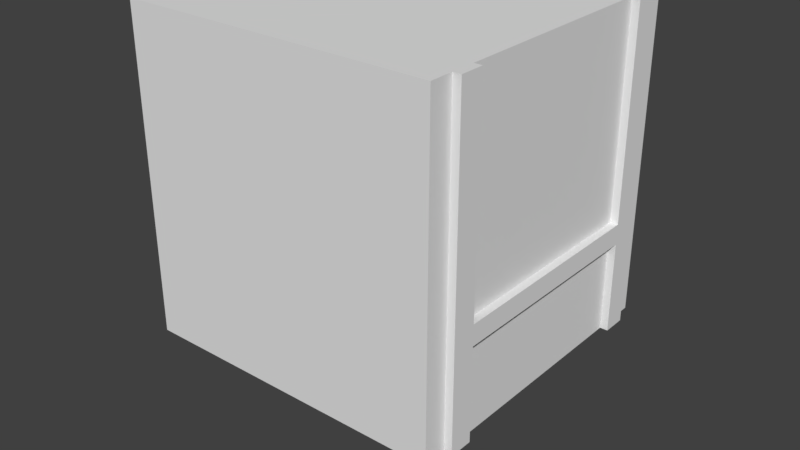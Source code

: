 # Source: L_EGG_3.blend  (saved by Blender 2.78.0; exported with 4.5.12 LTS)
import bpy
from mathutils import Matrix  # noqa: F401  (used for matrix-valued properties, if any)

bpy.ops.wm.read_factory_settings(use_empty=True)
scene = bpy.context.scene
scene.name = 'Scene'

# ---- collections
col_collection_1 = bpy.data.collections.new('Collection 1'); scene.collection.children.link(col_collection_1)
col_collection_2 = bpy.data.collections.new('Collection 2'); scene.collection.children.link(col_collection_2)
col_collection_2.hide_render = True
col_collection_2.hide_viewport = True

# ---- materials (node trees are filled in below, after node groups)
mat_material = bpy.data.materials.new('Material')
mat_material.alpha_threshold = 0.0
mat_material.use_transparent_shadow = False
mat_material.roughness = 0.5
mat_material.line_color = (0.0, 0.0, 0.0, 1.0)

# ---- material node trees

# ---- world
world_world = bpy.data.worlds.new('World'); scene.world = world_world
world_world.color = (0.05088, 0.05088, 0.05088)
world_world.use_sun_shadow = False
world_world.sun_shadow_jitter_overblur = 0.0
world_world.cycles.sampling_method = 'MANUAL'

# ---- meshes
me_cube = bpy.data.meshes.new('Cube')
me_cube.from_pydata([(1.0, -0.8492, 2.045), (1.0, -0.6966, 2.045), (1.0, 0.6966, 2.045), (1.0, 0.8492, 2.045), (1.0, 1.0, 2.045), (1.0, -1.0, 2.045), (-1.0, -1.0, 2.045), (-1.0, 1.0, 2.045), (1.0, 1.0, 0.0), (1.0, -1.0, 0.0), (-1.0, -1.0, 0.0), (-1.0, 1.0, 0.0), (-1.0, -0.8492, 2.045), (-1.0, -0.6966, 2.045), (-1.0, 0.6966, 2.045), (-1.0, 0.8492, 2.045), (-1.0, -0.8492, 0.0), (-1.0, -0.6966, 0.0), (-1.0, 0.6966, 0.0), (-1.0, 0.8492, 0.0), (1.0, 0.8492, 0.0), (1.0, 0.6966, 0.0), (1.0, -0.6966, 0.0), (1.0, -0.8492, 0.0), (1.05, 0.6966, 2.045), (1.05, 0.8492, 2.045), (1.05, 0.8492, 0.0), (1.05, 0.6966, 0.0), (1.05, -0.8492, 2.045), (1.05, -0.6966, 2.045), (1.05, -0.6966, 0.0), (1.05, -0.8492, 0.0), (-1.05, 0.6966, 2.045), (-1.05, 0.8492, 2.045), (-1.05, 0.6966, -2.186e-09), (-1.05, 0.8492, -2.186e-09), (-1.05, -0.8492, 2.045), (-1.05, -0.6966, 2.045), (-1.05, -0.8492, 0.0), (-1.05, -0.6966, 0.0), (1.0, 1.0, 0.589), (1.0, 1.0, 0.7182), (1.0, -1.0, 0.589), (1.0, -1.0, 0.7182), (-1.0, -1.0, 0.589), (-1.0, -1.0, 0.7182), (-1.0, 1.0, 0.589), (-1.0, 1.0, 0.7182), (-1.0, -0.8492, 0.7182), (-1.0, -0.8492, 0.589), (-1.0, -0.6966, 0.7182), (-1.0, -0.6966, 0.589), (-1.0, 0.6966, 0.7182), (-1.0, 0.6966, 0.589), (-1.0, 0.8492, 0.7182), (-1.0, 0.8492, 0.589), (1.0, 0.8492, 0.7182), (1.0, 0.8492, 0.589), (1.0, 0.6966, 0.7182), (1.0, 0.6966, 0.589), (1.0, -0.6966, 0.7182), (1.0, -0.6966, 0.589), (1.0, -0.8492, 0.7182), (1.0, -0.8492, 0.589), (1.05, 0.8492, 0.7182), (1.05, 0.8492, 0.589), (1.05, 0.6966, 0.7182), (1.05, 0.6966, 0.589), (1.05, -0.6966, 0.7182), (1.05, -0.6966, 0.589), (1.05, -0.8492, 0.7182), (1.05, -0.8492, 0.589), (-1.05, 0.6966, 0.7182), (-1.05, 0.6966, 0.589), (-1.05, 0.8492, 0.7182), (-1.05, 0.8492, 0.589), (-1.05, -0.8492, 0.7182), (-1.05, -0.8492, 0.589), (-1.05, -0.6966, 0.7182), (-1.05, -0.6966, 0.589), (1.05, 0.6966, 0.7182), (1.05, 0.6966, 0.589), (1.05, -0.6966, 0.7182), (1.05, -0.6966, 0.589)], [], [(18, 21, 22, 17), (0, 12, 6, 5), (62, 0, 5, 43), (43, 5, 6, 45), (54, 15, 7, 47), (19, 20, 21, 18), (40, 8, 11, 46), (16, 23, 9, 10), (11, 8, 20, 19), (17, 22, 23, 16), (45, 6, 12, 48), (17, 16, 38, 39), (50, 13, 14, 52), (55, 19, 35, 75), (41, 4, 3, 56), (59, 21, 27, 67), (58, 2, 1, 60), (63, 23, 31, 71), (4, 7, 15, 3), (3, 15, 14, 2), (2, 14, 13, 1), (1, 13, 12, 0), (64, 25, 24, 66), (3, 2, 24, 25), (21, 20, 26, 27), (56, 3, 25, 64), (68, 29, 28, 70), (1, 0, 28, 29), (23, 22, 30, 31), (60, 1, 29, 68), (72, 32, 33, 74), (14, 15, 33, 32), (19, 18, 34, 35), (52, 14, 32, 72), (76, 36, 37, 78), (48, 12, 36, 76), (51, 17, 39, 79), (12, 13, 37, 36), (13, 50, 78, 37), (50, 51, 79, 78), (16, 49, 77, 38), (49, 48, 76, 77), (38, 77, 79, 39), (77, 76, 78, 79), (18, 53, 73, 34), (53, 52, 72, 73), (34, 73, 75, 35), (73, 72, 74, 75), (22, 61, 69, 30), (61, 60, 68, 69), (30, 69, 71, 31), (69, 68, 70, 71), (20, 57, 65, 26), (57, 56, 64, 65), (26, 65, 67, 27), (65, 64, 66, 67), (0, 62, 70, 28), (62, 63, 71, 70), (21, 59, 61, 22), (61, 59, 81, 83), (2, 58, 66, 24), (58, 59, 67, 66), (8, 40, 57, 20), (40, 41, 56, 57), (15, 54, 74, 33), (54, 55, 75, 74), (17, 51, 53, 18), (51, 50, 52, 53), (10, 44, 49, 16), (44, 45, 48, 49), (4, 41, 47, 7), (41, 40, 46, 47), (19, 55, 46, 11), (55, 54, 47, 46), (9, 42, 44, 10), (42, 43, 45, 44), (23, 63, 42, 9), (63, 62, 43, 42), (81, 80, 82, 83), (60, 61, 83, 82), (59, 58, 80, 81), (58, 60, 82, 80)])
me_cube.materials.append(mat_material)
me_cube.use_remesh_preserve_volume = False
me_cube.use_remesh_preserve_attributes = False
me_cube.use_mirror_vertex_groups = False
me_cube.update()
me_mesh_099 = bpy.data.meshes.new('Mesh.099')
me_mesh_099.from_pydata([(0.3718, -0.07899, -0.4559), (0.3849, -0.07945, 0.6811), (0.4341, -0.07918, 0.4025), (0.3801, -0.07905, -0.4335), (0.4342, -0.07905, 0.6066), (0.3215, -0.004208, -0.6133), (0.3856, -0.00362, -0.4335), (-0.5898, 0.07154, -0.4378), (-0.5898, -0.04965, -0.1538), (-0.5898, -0.07193, -0.1015), (-0.5898, -0.07929, -0.08408), (-0.5898, -0.06051, 0.6468), (-0.5898, -0.07913, 0.6446), (-0.5898, -0.07929, 0.2133), (-0.5898, 0.07154, 0.6616), (-0.6398, -0.07929, -0.06479), (-0.6398, -0.07929, 0.1681), (0.4526, 0.07154, 0.5971), (0.4569, 0.07154, 0.5905), (0.4569, 0.07154, 0.5723), (0.1175, 0.07154, 0.6888), (0.3845, 0.07154, 0.6988), (-0.182, 0.07154, -0.5962), (0.3929, 0.07154, -0.4144), (0.1193, 0.07154, -0.7128), (0.2803, 0.07154, -0.7281), (0.3673, 0.07154, -0.4861), (0.1599, 0.07154, -0.7281), (0.2803, 0.05195, -0.7281), (-0.5898, -0.04965, -0.1538), (-0.5898, 0.07154, -0.4378), (-0.5898, -0.07193, -0.1015), (-0.5898, -0.07929, -0.08408), (-0.5898, -0.07913, 0.6446), (-0.5898, -0.06051, 0.6468), (-0.5898, -0.07929, 0.2133), (-0.5898, 0.07154, 0.6616), (-0.6398, -0.07929, -0.06479), (-0.6398, -0.07929, 0.1681), (0.4569, 0.07154, 0.5723), (0.3929, 0.07154, -0.4144), (0.4569, 0.07154, 0.5905), (0.4526, 0.07154, 0.5971), (0.1175, 0.07154, 0.6888), (0.3845, 0.07154, 0.6988), (0.1193, 0.07154, -0.7128), (-0.182, 0.07154, -0.5962), (0.3673, 0.07154, -0.4861), (0.2803, 0.07154, -0.7281), (0.1599, 0.07154, -0.7281), (0.2803, 0.05195, -0.7281)], [], [(29, 31, 32, 35, 33, 34, 36, 30), (39, 40, 47, 48, 49, 24, 46, 30, 36, 43, 21, 42, 18), (3, 6, 23), (6, 5, 26, 23), (5, 50, 25, 26), (5, 0, 37, 10, 9), (0, 3, 37), (3, 2, 1), (2, 4, 1), (0, 5, 3), (5, 6, 3), (1, 17, 44), (4, 2, 19, 41), (12, 13, 38, 37, 3, 1), (1, 4, 41, 17), (48, 28, 49), (16, 35, 32, 15), (45, 27, 50, 5), (20, 14, 11), (11, 12, 1, 44, 20), (3, 23, 19, 2), (8, 7, 22), (22, 45, 5, 9, 8)])
_k = set([(7, 8), (7, 22), (8, 9), (9, 10), (10, 37), (11, 12), (11, 14), (12, 13), (13, 38), (14, 20), (15, 16), (15, 32), (16, 35), (17, 41), (17, 44), (18, 39), (18, 42), (19, 23), (19, 41), (20, 44), (21, 42), (21, 43), (22, 45), (23, 26), (24, 46), (24, 49), (25, 26), (25, 50), (27, 45), (27, 50), (28, 48), (28, 49), (29, 30), (29, 31), (30, 46), (31, 32), (33, 34), (33, 35), (34, 36), (36, 43), (37, 38), (39, 40), (40, 47), (47, 48)])
me_mesh_099.attributes.new('sharp_edge', 'BOOLEAN', 'EDGE').data.foreach_set('value', [ (min(e.vertices), max(e.vertices)) in _k for e in me_mesh_099.edges])
me_mesh_099.materials.append(mat_material)
me_mesh_099.use_remesh_preserve_volume = False
me_mesh_099.use_remesh_preserve_attributes = False
me_mesh_099.use_mirror_vertex_groups = False
me_mesh_099.update()
me_mesh_098 = bpy.data.meshes.new('Mesh.098')
me_mesh_098.from_pydata([(0.3984, -0.3644, 0.4102), (0.3984, -0.2118, 0.4102), (0.3984, -0.5152, 0.4102), (0.4484, -0.3644, 0.4102), (0.4484, -0.2118, 0.4102), (-0.5874, 0.08762, -0.3123), (-0.6003, -0.0934, -0.2919), (-0.5732, 0.4186, -0.277), (-0.5926, 0.1609, -0.3044), (-0.5683, 0.4836, -0.2009), (-0.6006, 0.04785, -0.2916), (0.3984, -0.5152, -0.2431), (-0.6009, -0.5152, -0.2438), (-0.6003, -0.5152, 0.4102), (0.3984, -0.3644, -0.2603), (0.4484, -0.3644, -0.2603), (0.3984, 0.4835, 0.4102), (-0.4821, 0.4837, 0.4102), (-0.568, 0.4793, 0.4102), (-0.5997, 0.05542, 0.4102), (-0.6002, 0.04807, 0.4102), (0.3984, 0.4781, -0.1723), (0.3984, 0.4841, -0.1033), (0.3984, 0.4841, -0.1652), (0.3984, -0.06746, -0.2941), (0.3984, 0.4156, -0.2437), (0.3984, -0.2118, -0.2777), (0.3984, -0.08411, -0.2922), (0.4484, -0.2118, -0.2777), (-0.6009, -0.5152, -0.2438), (0.3984, -0.5152, -0.2431), (0.3984, -0.3644, -0.2603), (0.4484, -0.3644, -0.2603), (0.3984, 0.4835, 0.4102), (-0.4821, 0.4837, 0.4102), (-0.5997, 0.05542, 0.4102), (-0.568, 0.4793, 0.4102), (-0.6002, 0.04807, 0.4102), (0.3984, 0.4841, -0.1033), (0.3984, 0.4841, -0.1652), (0.3984, 0.4781, -0.1723), (-0.6003, -0.5152, 0.4102), (0.3984, 0.4156, -0.2437), (0.3984, -0.06746, -0.2941), (0.3984, -0.2118, -0.2777), (0.3984, -0.08411, -0.2922), (0.4484, -0.2118, -0.2777)], [], [(8, 35, 36, 7), (0, 31, 32, 3), (6, 5, 43, 27), (9, 36, 17, 38, 39), (7, 9, 39, 40), (7, 36, 9), (43, 5, 7, 42), (29, 41, 37, 10), (5, 8, 7), (5, 6, 8), (6, 10, 8), (10, 37, 35, 8), (30, 31, 0, 2), (13, 12, 30, 2), (20, 13, 2, 0, 3, 4, 1, 33, 34, 18, 19), (40, 42, 7), (29, 10, 6), (46, 44, 1, 4), (17, 16, 38), (44, 45, 24, 25, 21, 23, 22, 33, 1), (32, 46, 4, 3), (11, 29, 6, 27, 26, 28, 15, 14)])
_k = set([(11, 14), (11, 29), (12, 13), (12, 30), (13, 20), (14, 15), (15, 28), (16, 17), (16, 38), (17, 36), (18, 19), (18, 34), (19, 20), (21, 23), (21, 25), (22, 23), (22, 33), (24, 25), (24, 45), (26, 27), (26, 28), (27, 43), (29, 41), (30, 31), (31, 32), (32, 46), (33, 34), (35, 36), (35, 37), (37, 41), (38, 39), (39, 40), (40, 42), (42, 43), (44, 45), (44, 46)])
me_mesh_098.attributes.new('sharp_edge', 'BOOLEAN', 'EDGE').data.foreach_set('value', [ (min(e.vertices), max(e.vertices)) in _k for e in me_mesh_098.edges])
me_mesh_098.materials.append(mat_material)
me_mesh_098.use_remesh_preserve_volume = False
me_mesh_098.use_remesh_preserve_attributes = False
me_mesh_098.use_mirror_vertex_groups = False
me_mesh_098.update()
me_mesh_097 = bpy.data.meshes.new('Mesh.097')
me_mesh_097.from_pydata([(-0.2594, 0.3658, 0.3156), (-0.2594, 0.06233, 0.3156), (-0.2594, 0.2149, 0.3156), (-0.3094, 0.06233, 0.3156), (-0.3094, 0.2149, 0.3156), (0.7144, 0.2141, -0.3176), (0.7145, -0.5571, -0.2291), (-0.2594, 0.2149, -0.3541), (-0.2594, 0.3658, -0.337), (-0.3094, 0.06233, -0.3387), (-0.2594, 0.06233, -0.3368), (-0.2594, -0.5567, -0.2657), (-0.2594, -0.5572, 0.3103), (-0.2594, -0.5572, 0.3156), (-0.3094, 0.214, -0.3561), (0.7144, 0.3658, -0.3003), (0.7143, 0.3658, 0.3156), (0.7144, -0.557, 0.3156), (-0.2594, 0.2149, -0.3541), (-0.2594, 0.3658, -0.337), (-0.2594, 0.06233, -0.3368), (-0.3094, 0.06233, -0.3387), (-0.2594, -0.5567, -0.2657), (-0.2594, -0.5572, 0.3103), (-0.2594, -0.5572, 0.3156), (-0.3094, 0.214, -0.3561), (0.7143, 0.3658, 0.3156), (0.7144, 0.3658, -0.3003), (0.7144, -0.557, 0.3156)], [], [(6, 22, 20, 21, 14, 5), (2, 18, 25, 4), (26, 0, 2, 4, 3, 1, 24, 17), (28, 13, 23, 6), (25, 9, 3, 4), (9, 10, 1, 3), (23, 22, 6), (16, 28, 6, 5, 27), (26, 15, 19, 0), (10, 11, 12, 24, 1), (19, 18, 2, 0), (8, 27, 5, 14, 7)])
_k = set([(7, 8), (7, 14), (8, 27), (9, 10), (9, 25), (10, 11), (11, 12), (12, 24), (13, 23), (13, 28), (14, 21), (15, 19), (15, 26), (16, 27), (16, 28), (17, 24), (17, 26), (18, 19), (18, 25), (20, 21), (20, 22), (22, 23)])
me_mesh_097.attributes.new('sharp_edge', 'BOOLEAN', 'EDGE').data.foreach_set('value', [ (min(e.vertices), max(e.vertices)) in _k for e in me_mesh_097.edges])
me_mesh_097.materials.append(mat_material)
me_mesh_097.use_remesh_preserve_volume = False
me_mesh_097.use_remesh_preserve_attributes = False
me_mesh_097.use_mirror_vertex_groups = False
me_mesh_097.update()
me_mesh_096 = bpy.data.meshes.new('Mesh.096')
me_mesh_096.from_pydata([(0.4714, 0.1318, 0.3606), (0.4714, 0.2844, 0.3606), (0.4714, 0.4352, 0.3606), (0.5214, 0.1318, 0.3606), (0.5214, 0.2844, 0.3606), (-0.4958, -0.5642, -0.2505), (-0.5031, 0.2839, -0.3481), (-0.5029, -0.5538, -0.2522), (-0.5525, 0.2836, -0.2732), (-0.5521, -0.4878, -0.185), (0.4714, 0.2844, -0.3115), (0.4714, 0.4352, -0.3288), (-0.5403, 0.4352, -0.2749), (-0.5525, 0.4352, -0.2564), (-0.5528, 0.4352, 0.3606), (-0.4806, 0.4352, -0.3651), (-0.548, -0.4943, 0.3606), (-0.5522, -0.4885, 0.3606), (0.4714, -0.5639, 0.3606), (-0.496, -0.5636, 0.3606), (0.4714, -0.5639, -0.2138), (0.4714, -0.5639, 0.349), (0.4714, 0.1318, -0.2939), (0.5214, 0.1318, -0.292), (0.5214, 0.2844, -0.3095), (0.4714, 0.4352, -0.3288), (-0.4806, 0.4352, -0.3651), (0.4714, 0.2844, -0.3115), (-0.5403, 0.4352, -0.2749), (-0.5528, 0.4352, 0.3606), (-0.5525, 0.4352, -0.2564), (0.4714, 0.1318, -0.2939), (0.4714, -0.5639, -0.2138), (-0.548, -0.4943, 0.3606), (-0.5522, -0.4885, 0.3606), (0.4714, -0.5639, 0.3606), (-0.496, -0.5636, 0.3606), (0.4714, -0.5639, 0.349), (0.5214, 0.1318, -0.292), (0.5214, 0.2844, -0.3095)], [], [(34, 33, 36, 35, 0, 3, 4, 1, 2, 14), (9, 17, 29, 30, 8), (0, 22, 38, 3), (2, 25, 26, 28, 13, 14), (7, 6, 15), (6, 12, 15), (6, 8, 30, 12), (15, 11, 27, 39, 23, 31, 32, 7), (9, 8, 7), (8, 6, 7), (5, 9, 7), (5, 16, 17, 9), (5, 19, 16), (5, 37, 18, 19), (5, 32, 37), (24, 10, 1, 4), (32, 5, 7), (38, 24, 4, 3), (10, 25, 2, 1), (35, 21, 20, 22, 0)])
_k = set([(10, 24), (10, 25), (11, 15), (11, 27), (12, 15), (12, 30), (13, 14), (13, 28), (14, 34), (16, 17), (16, 19), (17, 29), (18, 19), (18, 37), (20, 21), (20, 22), (21, 35), (22, 38), (23, 31), (23, 39), (24, 38), (25, 26), (26, 28), (27, 39), (29, 30), (31, 32), (32, 37), (33, 34), (33, 36), (35, 36)])
me_mesh_096.attributes.new('sharp_edge', 'BOOLEAN', 'EDGE').data.foreach_set('value', [ (min(e.vertices), max(e.vertices)) in _k for e in me_mesh_096.edges])
me_mesh_096.materials.append(mat_material)
me_mesh_096.use_remesh_preserve_volume = False
me_mesh_096.use_remesh_preserve_attributes = False
me_mesh_096.use_mirror_vertex_groups = False
me_mesh_096.update()
me_mesh_095 = bpy.data.meshes.new('Mesh.095')
me_mesh_095.from_pydata([(0.367, 0.5108, -0.6028), (0.3312, -0.4419, -0.5887), (0.4038, -0.03956, -0.6169), (0.4035, -0.3207, -0.6171), (0.3792, 0.5106, 0.5344), (0.4285, 0.5107, 0.2525), (0.3747, 0.5109, -0.5805), (0.4281, 0.511, 0.4592), (0.3787, -0.2597, 0.623), (0.3962, -0.4446, 0.4295), (0.3335, -0.4425, -0.5812), (0.4288, -0.3253, 0.5558), (0.4283, -0.4006, 0.4761), (0.4285, 0.1087, -0.2224), (0.4055, 0.1019, -0.5809), (0.429, -0.3355, -0.2221), (0.4057, -0.3364, -0.5807), (-0.6455, 0.3603, 0.5129), (-0.5955, 0.3603, 0.5148), (-0.5955, 0.3603, -0.2303), (-0.5955, -0.4013, -0.2302), (-0.5955, -0.4125, -0.2302), (-0.5955, -0.3954, 0.4439), (-0.5955, -0.4125, 0.4259), (-0.5955, -0.2597, 0.5857), (-0.6455, 0.3603, -0.2109), (-0.6455, 0.5112, -0.2109), (-0.6455, 0.5115, 0.4922), (-0.5955, 0.3603, 0.5148), (-0.6455, 0.3603, 0.5129), (-0.5955, 0.3603, -0.2303), (-0.6455, 0.3603, -0.2109), (-0.6455, 0.5112, -0.2109), (-0.6455, 0.5115, 0.4922), (-0.5955, -0.4013, -0.2302), (-0.5955, -0.4125, -0.2302), (-0.5955, -0.3954, 0.4439), (-0.5955, -0.4125, 0.4259), (-0.5955, -0.2597, 0.5857)], [], [(34, 30, 31, 32, 0, 3), (33, 7, 6, 32), (0, 2, 3), (0, 6, 2), (6, 14, 2), (14, 13, 2), (14, 6, 13), (6, 5, 13), (7, 11, 5), (6, 7, 5), (4, 8, 11), (8, 9, 11), (9, 12, 11), (7, 4, 11), (8, 36, 37, 9), (16, 3, 15), (3, 2, 15), (2, 13, 15), (13, 5, 15), (5, 11, 15), (11, 12, 15), (6, 0, 32), (12, 9, 15), (9, 16, 15), (9, 10, 16), (21, 23, 22, 38, 28, 19, 20), (1, 35, 34, 3), (25, 19, 28, 29), (33, 4, 7), (37, 35, 10, 9), (33, 17, 18, 24, 8, 4), (35, 1, 10), (26, 25, 29, 27), (24, 36, 8), (10, 1, 3, 16)])
_k = set([(17, 18), (17, 33), (18, 24), (19, 20), (19, 25), (20, 21), (21, 23), (22, 23), (22, 38), (24, 36), (25, 26), (26, 27), (27, 29), (28, 29), (28, 38), (30, 31), (30, 34), (31, 32), (32, 33), (34, 35), (35, 37), (36, 37)])
me_mesh_095.attributes.new('sharp_edge', 'BOOLEAN', 'EDGE').data.foreach_set('value', [ (min(e.vertices), max(e.vertices)) in _k for e in me_mesh_095.edges])
me_mesh_095.materials.append(mat_material)
me_mesh_095.use_remesh_preserve_volume = False
me_mesh_095.use_remesh_preserve_attributes = False
me_mesh_095.use_mirror_vertex_groups = False
me_mesh_095.update()
me_mesh_094 = bpy.data.meshes.new('Mesh.094')
me_mesh_094.from_pydata([(0.2495, -0.3114, -0.05097), (0.2495, -0.3114, -0.1802), (0.2995, -0.3114, -0.05097), (0.2995, -0.3114, -0.1802), (-0.7635, -0.3869, -0.3403), (-0.7718, -0.3864, -0.4734), (-0.7361, -0.01129, 0.5511), (-0.7475, 0.3837, -0.4741), (-0.8196, 0.2774, -0.4736), (-0.7254, 0.3844, -0.1157), (-0.7247, 0.319, 0.5832), (-0.7406, 0.06817, 0.56), (-0.7572, 0.2753, 0.5354), (0.2995, 0.378, -0.05097), (0.2495, 0.3844, -0.4734), (0.2495, 0.3841, -0.1802), (0.2495, 0.3845, -0.4401), (0.2495, -0.3114, 0.2285), (0.2495, -0.2008, 0.4892), (0.2495, -0.1594, 0.5701), (0.2495, 0.2928, 0.617), (0.2495, -0.1667, 0.5693), (0.2495, 0.3158, 0.6191), (0.2495, 0.3219, 0.5541), (0.2495, 0.378, -0.05097), (0.2495, -0.3114, -0.4742), (0.2995, -0.3114, 0.2478), (0.2995, 0.384, -0.1159), (0.2995, 0.3841, -0.1802), (0.2995, -0.3865, 0.07105), (0.2995, -0.3872, -0.4681), (0.2995, -0.3518, -0.4742), (0.2995, -0.3872, -0.4741), (0.2995, -0.3114, -0.4741), (0.2995, 0.378, -0.05097), (0.2995, 0.384, -0.1159), (0.2495, 0.3841, -0.1802), (0.2495, 0.3845, -0.4401), (0.2495, 0.3844, -0.4734), (0.2495, -0.3114, 0.2285), (0.2495, -0.2008, 0.4892), (0.2495, -0.1594, 0.5701), (0.2495, 0.2928, 0.617), (0.2495, -0.1667, 0.5693), (0.2495, 0.3158, 0.6191), (0.2495, 0.3219, 0.5541), (0.2495, 0.378, -0.05097), (0.2495, -0.3114, -0.4742), (0.2995, 0.3841, -0.1802), (0.2995, -0.3114, 0.2478), (0.2995, -0.3865, 0.07105), (0.2995, -0.3872, -0.4681), (0.2995, -0.3518, -0.4742), (0.2995, -0.3872, -0.4741), (0.2995, -0.3114, -0.4741)], [], [(49, 50, 51, 53, 52, 54), (1, 0, 39, 49, 54, 25), (1, 36, 48, 3), (0, 1, 3, 2), (9, 10, 44, 45), (11, 6, 43, 41), (6, 4, 40, 43), (4, 29, 26, 17, 40), (6, 5, 4), (6, 8, 5), (8, 7, 5), (4, 5, 32, 30), (5, 7, 31, 32), (8, 9, 7), (8, 12, 9), (7, 38, 47, 33, 31), (9, 27, 28, 15, 37), (12, 10, 9), (12, 11, 10), (7, 9, 37, 38), (12, 6, 11), (12, 8, 6), (10, 11, 42, 44), (11, 41, 42), (48, 35, 34, 2, 3), (45, 24, 13, 27, 9), (30, 29, 4), (34, 46, 0, 2), (46, 23, 22, 20, 19, 21, 18, 39, 0), (25, 14, 16, 36, 1)])
_k = set([(13, 24), (13, 27), (14, 16), (14, 25), (15, 28), (15, 37), (16, 36), (17, 26), (17, 40), (18, 21), (18, 39), (19, 20), (19, 21), (20, 22), (22, 23), (23, 46), (24, 45), (25, 54), (26, 29), (27, 28), (29, 30), (30, 32), (31, 32), (31, 33), (33, 47), (34, 35), (34, 46), (35, 48), (36, 48), (37, 38), (38, 47), (39, 49), (40, 43), (41, 42), (41, 43), (42, 44), (44, 45), (49, 50), (50, 51), (51, 53), (52, 53), (52, 54)])
me_mesh_094.attributes.new('sharp_edge', 'BOOLEAN', 'EDGE').data.foreach_set('value', [ (min(e.vertices), max(e.vertices)) in _k for e in me_mesh_094.edges])
me_mesh_094.materials.append(mat_material)
me_mesh_094.use_remesh_preserve_volume = False
me_mesh_094.use_remesh_preserve_attributes = False
me_mesh_094.use_mirror_vertex_groups = False
me_mesh_094.update()
me_mesh_093 = bpy.data.meshes.new('Mesh.093')
me_mesh_093.from_pydata([(-0.439, -0.354, -0.7523), (-0.439, -0.2032, -0.7523), (-0.439, -0.05061, -0.7523), (-0.489, -0.2032, -0.7523), (-0.489, -0.05061, -0.7523), (-0.4639, -0.1274, 0.6282), (0.56, 0.209, 0.59), (0.5604, 0.06673, 0.5895), (0.5523, 0.5353, 0.5523), (0.5684, 0.3221, 0.5765), (0.4867, 0.5382, -0.4663), (0.4891, 0.5375, -0.458), (0.546, -0.1268, -0.3234), (0.5377, -0.2393, -0.4571), (0.574, 0.2487, 0.5694), (0.538, -0.1273, -0.4577), (-0.439, -0.354, 0.6276), (-0.3804, -0.354, 0.6254), (0.5291, -0.354, 0.5897), (-0.439, 0.5141, -0.7523), (-0.439, -0.05061, 0.6194), (-0.439, 0.5677, 0.5484), (-0.439, 0.568, -0.108), (-0.439, -0.2032, 0.6274), (-0.4721, -0.05061, 0.6194), (-0.489, -0.05061, 0.6193), (-0.489, -0.2032, 0.6282), (-0.4638, -0.2032, 0.6283), (-0.489, -0.1271, 0.6281), (0.3908, 0.5145, -0.7523), (0.4373, -0.1268, -0.7523), (0.5277, -0.354, -0.4867), (0.4417, -0.354, -0.7394), (0.4373, -0.354, -0.7523), (-0.439, -0.354, 0.6276), (-0.3804, -0.354, 0.6254), (-0.439, -0.05061, 0.6194), (-0.439, 0.5677, 0.5484), (0.5277, -0.354, -0.4867), (0.5291, -0.354, 0.5897), (-0.439, 0.568, -0.108), (-0.439, 0.5141, -0.7523), (-0.439, -0.2032, 0.6274), (-0.4721, -0.05061, 0.6194), (-0.489, -0.05061, 0.6193), (-0.4638, -0.2032, 0.6283), (-0.489, -0.2032, 0.6282), (-0.489, -0.1271, 0.6281), (0.3908, 0.5145, -0.7523), (0.4373, -0.1268, -0.7523), (0.4417, -0.354, -0.7394), (0.4373, -0.354, -0.7523)], [], [(1, 3, 4, 2, 41, 29, 30, 51, 0), (0, 34, 42, 1), (2, 36, 37, 40, 41), (3, 46, 28, 44, 4), (44, 24, 36, 2, 4), (1, 42, 45, 46, 3), (31, 18, 17, 34, 0, 51, 32), (5, 27, 23, 16, 35, 6), (15, 13, 38), (15, 12, 13), (10, 11, 15), (8, 9, 14), (9, 6, 14), (6, 7, 14), (7, 39, 14), (39, 38, 13, 14), (13, 12, 14), (12, 15, 14), (15, 8, 14), (6, 9, 8), (15, 11, 8), (11, 10, 8), (48, 19, 22, 10), (21, 20, 43, 5, 6, 8), (35, 39, 6), (39, 7, 6), (38, 50, 15), (48, 10, 15, 49), (21, 8, 10, 22), (26, 27, 5), (47, 26, 5), (43, 25, 47, 5), (50, 33, 49, 15)])
_k = set([(16, 23), (16, 35), (17, 18), (17, 34), (18, 31), (19, 22), (19, 48), (20, 21), (20, 43), (21, 22), (23, 27), (24, 36), (24, 44), (25, 43), (25, 47), (26, 27), (26, 47), (28, 44), (28, 46), (29, 30), (29, 41), (30, 51), (31, 32), (32, 51), (33, 49), (33, 50), (34, 42), (35, 39), (36, 37), (37, 40), (38, 39), (38, 50), (40, 41), (42, 45), (45, 46), (48, 49)])
me_mesh_093.attributes.new('sharp_edge', 'BOOLEAN', 'EDGE').data.foreach_set('value', [ (min(e.vertices), max(e.vertices)) in _k for e in me_mesh_093.edges])
me_mesh_093.materials.append(mat_material)
me_mesh_093.use_remesh_preserve_volume = False
me_mesh_093.use_remesh_preserve_attributes = False
me_mesh_093.use_mirror_vertex_groups = False
me_mesh_093.update()
me_mesh_092 = bpy.data.meshes.new('Mesh.092')
me_mesh_092.from_pydata([(0.4059, 0.2223, -0.1458), (0.4059, 0.06973, -0.1458), (0.4559, 0.2223, -0.1458), (0.4559, 0.06973, -0.1458), (-0.6163, 0.2969, 0.1481), (-0.6815, 0.2967, -0.03186), (-0.5911, -0.1888, 0.1478), (-0.6219, 0.2216, 0.1473), (-0.5938, -0.5825, 0.04578), (-0.5936, -0.3318, 0.1107), (-0.6305, 0.2215, 0.1251), (0.4059, 0.2969, -0.1458), (0.3429, 0.2969, -0.1458), (0.4059, 0.06973, 0.1297), (0.4059, 0.2521, 0.1481), (0.4059, 0.2964, 0.1481), (0.4059, 0.2223, 0.1479), (-0.7142, 0.2965, -0.1458), (0.4059, -0.5502, -0.1458), (0.4059, -0.5506, -0.05215), (0.4059, -0.5506, -0.03106), (-0.2899, -0.5729, -0.1458), (-0.6482, -0.5844, -0.1458), (-0.7006, 0.1137, -0.1458), (0.4559, 0.06973, 0.1254), (0.4559, 0.2223, 0.1477), (0.4559, 0.1544, 0.1473), (0.4059, 0.2969, -0.1458), (0.3429, 0.2969, -0.1458), (-0.7142, 0.2965, -0.1458), (0.4059, 0.2521, 0.1481), (0.4059, 0.2964, 0.1481), (0.4059, 0.2223, 0.1479), (0.4059, -0.5502, -0.1458), (0.4059, -0.5506, -0.05215), (0.4059, -0.5506, -0.03106), (0.4059, 0.06973, 0.1297), (-0.2899, -0.5729, -0.1458), (-0.6482, -0.5844, -0.1458), (-0.7006, 0.1137, -0.1458), (0.4559, 0.06973, 0.1254), (0.4559, 0.1544, 0.1473), (0.4559, 0.2223, 0.1477)], [], [(0, 32, 42, 2), (2, 42, 26, 40, 3), (1, 36, 35, 34, 33), (9, 8, 6), (13, 24, 41, 6, 8, 20), (4, 31, 11, 28), (7, 10, 6), (4, 6, 30, 31), (6, 41, 25, 16, 30), (10, 9, 6), (8, 39, 38), (8, 5, 29, 39), (10, 4, 5), (10, 7, 4), (7, 6, 4), (37, 18, 19), (29, 5, 4, 28), (19, 20, 8, 38, 37), (40, 36, 1, 3), (22, 23, 17, 12, 27, 0, 2, 3, 1, 33, 21), (27, 15, 14, 32, 0), (10, 5, 8, 9)])
_k = set([(11, 28), (11, 31), (12, 17), (12, 27), (13, 20), (13, 24), (14, 15), (14, 32), (15, 27), (16, 25), (16, 30), (17, 23), (18, 19), (18, 37), (19, 20), (21, 22), (21, 33), (22, 23), (24, 41), (25, 41), (26, 40), (26, 42), (28, 29), (29, 39), (30, 31), (32, 42), (33, 34), (34, 35), (35, 36), (36, 40), (37, 38), (38, 39)])
me_mesh_092.attributes.new('sharp_edge', 'BOOLEAN', 'EDGE').data.foreach_set('value', [ (min(e.vertices), max(e.vertices)) in _k for e in me_mesh_092.edges])
me_mesh_092.materials.append(mat_material)
me_mesh_092.use_remesh_preserve_volume = False
me_mesh_092.use_remesh_preserve_attributes = False
me_mesh_092.use_mirror_vertex_groups = False
me_mesh_092.update()
me_mesh_091 = bpy.data.meshes.new('Mesh.091')
me_mesh_091.from_pydata([(0.5575, -0.4405, -0.1368), (0.6075, -0.4405, -0.1368), (-0.4642, -0.5162, 0.1565), (-0.4395, 0.2558, 0.1565), (-0.512, 0.1489, 0.1563), (-0.4418, 0.2986, 0.05593), (-0.4424, 0.2706, 0.1205), (-0.5149, 0.1488, 0.1486), (0.5575, 0.2558, 0.1564), (0.5575, 0.2597, 0.1472), (0.5575, -0.4405, 0.1563), (0.5575, 0.3309, -0.02065), (0.5575, 0.3309, -0.04189), (0.5575, 0.3307, -0.1368), (-0.4974, 0.2967, -0.1368), (-0.1409, 0.3082, -0.1368), (-0.5005, 0.292, -0.1368), (-0.5981, 0.1452, -0.1368), (-0.6114, 0.1251, -0.1368), (-0.6044, 0.02847, -0.1368), (-0.5648, -0.5161, -0.1368), (0.6075, -0.4405, 0.1563), (0.6075, -0.5162, 0.1563), (0.6075, -0.516, -0.1368), (0.5575, 0.2558, 0.1564), (0.5575, 0.2597, 0.1472), (0.5575, -0.4405, 0.1563), (0.5575, 0.3309, -0.02065), (0.5575, 0.3309, -0.04189), (0.5575, 0.3307, -0.1368), (-0.4974, 0.2967, -0.1368), (-0.1409, 0.3082, -0.1368), (-0.5005, 0.292, -0.1368), (-0.5981, 0.1452, -0.1368), (-0.6114, 0.1251, -0.1368), (-0.6044, 0.02847, -0.1368), (-0.5648, -0.5161, -0.1368), (0.6075, -0.4405, 0.1563), (0.6075, -0.5162, 0.1563), (0.6075, -0.516, -0.1368)], [], [(0, 26, 37, 1), (1, 37, 38, 39), (3, 24, 25, 5), (6, 3, 5), (20, 35, 34, 33, 32, 14, 31, 29, 0, 1, 39), (2, 19, 36), (5, 25, 27), (2, 7, 18, 19), (7, 6, 17, 18), (7, 3, 6), (7, 4, 3), (4, 2, 3), (4, 7, 2), (6, 5, 30, 16), (2, 22, 21, 10, 24, 3), (16, 17, 6), (15, 30, 5, 27, 28), (36, 23, 22, 2), (28, 13, 15), (29, 12, 11, 9, 8, 26, 0)])
_k = set([(8, 9), (8, 26), (9, 11), (10, 21), (10, 24), (11, 12), (12, 29), (13, 15), (13, 28), (14, 31), (14, 32), (15, 30), (16, 17), (16, 30), (17, 18), (18, 19), (19, 36), (20, 35), (20, 39), (21, 22), (22, 23), (23, 36), (24, 25), (25, 27), (26, 37), (27, 28), (29, 31), (32, 33), (33, 34), (34, 35), (37, 38), (38, 39)])
me_mesh_091.attributes.new('sharp_edge', 'BOOLEAN', 'EDGE').data.foreach_set('value', [ (min(e.vertices), max(e.vertices)) in _k for e in me_mesh_091.edges])
me_mesh_091.materials.append(mat_material)
me_mesh_091.use_remesh_preserve_volume = False
me_mesh_091.use_remesh_preserve_attributes = False
me_mesh_091.use_mirror_vertex_groups = False
me_mesh_091.update()
me_mesh_090 = bpy.data.meshes.new('Mesh.090')
me_mesh_090.from_pydata([(-0.454, 0.5072, -0.1974), (-0.454, 0.2038, -0.1974), (-0.454, 0.3564, -0.1974), (-0.504, 0.2038, -0.1974), (-0.504, 0.3564, -0.1974), (0.508, 0.3545, 0.07382), (0.472, -0.599, 0.08772), (0.5452, -0.2043, 0.05859), (0.5447, -0.4765, 0.05857), (0.4558, 0.4318, -0.0869), (0.545, -0.4496, -0.004713), (-0.454, 0.5072, 0.08739), (-0.454, 0.3625, 0.4275), (-0.454, 0.3564, 0.4417), (-0.504, 0.3564, 0.4611), (-0.454, -0.6229, -0.1974), (-0.504, 0.2038, 0.4647), (-0.454, 0.2038, 0.4454), (-0.454, -0.5687, 0.4459), (0.2826, 0.5072, -0.1974), (0.4238, 0.4315, -0.1974), (0.4165, 0.4852, -0.1974), (0.4753, -0.4736, -0.1974), (0.3758, -0.6225, -0.1974), (-0.4017, -0.6229, -0.1974), (0.4873, -0.411, -0.1974), (0.4809, -0.3258, -0.1974), (0.4902, -0.4511, -0.1974), (-0.454, 0.3625, 0.4275), (-0.454, 0.5072, 0.08739), (-0.454, 0.3564, 0.4417), (-0.504, 0.3564, 0.4611), (-0.454, 0.2038, 0.4454), (-0.504, 0.2038, 0.4647), (-0.454, -0.5687, 0.4459), (-0.454, -0.6229, -0.1974), (0.2826, 0.5072, -0.1974), (0.4165, 0.4852, -0.1974), (0.4238, 0.4315, -0.1974), (0.4902, -0.4511, -0.1974), (0.4753, -0.4736, -0.1974), (0.3758, -0.6225, -0.1974), (-0.4017, -0.6229, -0.1974), (0.4873, -0.411, -0.1974), (0.4809, -0.3258, -0.1974)], [], [(1, 32, 33, 3), (3, 33, 31, 4), (7, 5, 6, 8), (26, 20, 9, 5), (35, 34, 32, 1), (38, 44, 25, 39, 40, 23, 42, 35, 1, 3, 4, 2, 0, 36, 37), (5, 14, 16, 17, 18, 6), (6, 18, 15, 24), (5, 9, 28, 13, 14), (31, 30, 2, 4), (7, 10, 27, 43), (10, 6, 22, 27), (6, 41, 22), (5, 7, 43, 26), (10, 8, 6), (29, 28, 9, 21, 19), (8, 10, 7), (11, 36, 0), (20, 21, 9), (24, 41, 6), (2, 30, 12, 11, 0)])
_k = set([(11, 12), (11, 36), (12, 30), (13, 14), (13, 28), (14, 16), (15, 18), (15, 24), (16, 17), (17, 18), (19, 21), (19, 29), (20, 21), (20, 26), (22, 27), (22, 41), (23, 40), (23, 42), (24, 41), (25, 39), (25, 44), (26, 43), (27, 43), (28, 29), (30, 31), (31, 33), (32, 33), (32, 34), (34, 35), (35, 42), (36, 37), (37, 38), (38, 44), (39, 40)])
me_mesh_090.attributes.new('sharp_edge', 'BOOLEAN', 'EDGE').data.foreach_set('value', [ (min(e.vertices), max(e.vertices)) in _k for e in me_mesh_090.edges])
me_mesh_090.materials.append(mat_material)
me_mesh_090.use_remesh_preserve_volume = False
me_mesh_090.use_remesh_preserve_attributes = False
me_mesh_090.use_mirror_vertex_groups = False
me_mesh_090.update()
me_mesh_089 = bpy.data.meshes.new('Mesh.089')
me_mesh_089.from_pydata([(-0.6818, 0.04128, -0.5682), (-0.691, -0.07107, -0.7024), (-0.6546, 0.4157, 0.3237), (-0.6689, 0.2236, 0.3447), (0.3306, -0.1854, 0.3917), (-0.6691, -0.1854, 0.3912), (-0.6987, -0.1854, 0.3463), (0.3306, -0.03454, 0.3746), (0.3306, -0.03454, -0.264), (0.3806, -0.03454, 0.3746), (0.3806, -0.03454, -0.2446), (0.3306, 0.1181, 0.3573), (0.3306, 0.2612, 0.3411), (0.3306, 0.1181, 0.005087), (0.3306, 0.2271, 0.261), (0.3306, -0.1854, -0.4401), (-0.6994, -0.1854, -0.727), (0.3306, -0.1752, 0.3905), (0.2307, -0.1854, -0.4789), (-0.346, -0.1854, -0.7019), (0.3806, 0.1181, 0.3573), (0.3806, 0.1181, 0.02451), (0.3806, 0.04091, -0.1565), (-0.6691, -0.1854, 0.3912), (-0.6987, -0.1854, 0.3463), (0.3306, -0.03454, -0.264), (0.3806, -0.03454, -0.2446), (0.3306, -0.03454, 0.3746), (0.3806, -0.03454, 0.3746), (0.3306, 0.1181, 0.3573), (0.3306, 0.2612, 0.3411), (0.3306, 0.1181, 0.005087), (0.3306, 0.2271, 0.261), (-0.346, -0.1854, -0.7019), (-0.6994, -0.1854, -0.727), (0.3306, -0.1854, 0.3917), (0.3306, -0.1752, 0.3905), (0.3306, -0.1854, -0.4401), (0.2307, -0.1854, -0.4789), (0.3806, 0.1181, 0.3573), (0.3806, 0.1181, 0.02451), (0.3806, 0.04091, -0.1565)], [], [(24, 34, 33, 38, 15, 4, 23), (0, 41, 26, 25, 37, 18), (0, 2, 30, 32), (3, 5, 2), (0, 1, 2), (1, 3, 2), (2, 5, 35, 36), (1, 19, 16), (15, 8, 7, 17, 4), (36, 27, 28, 39, 29, 30, 2), (9, 7, 8, 10), (40, 13, 11, 20), (6, 5, 3), (6, 3, 1, 16), (32, 31, 21, 41, 0), (13, 14, 12, 11), (10, 22, 40, 20, 9), (18, 19, 1, 0)])
_k = set([(4, 17), (4, 23), (5, 6), (5, 35), (6, 16), (7, 9), (7, 17), (8, 10), (8, 15), (9, 20), (10, 22), (11, 12), (11, 20), (12, 14), (13, 14), (13, 40), (15, 38), (16, 19), (18, 19), (18, 37), (21, 31), (21, 41), (22, 40), (23, 24), (24, 34), (25, 26), (25, 37), (26, 41), (27, 28), (27, 36), (28, 39), (29, 30), (29, 39), (30, 32), (31, 32), (33, 34), (33, 38), (35, 36)])
me_mesh_089.attributes.new('sharp_edge', 'BOOLEAN', 'EDGE').data.foreach_set('value', [ (min(e.vertices), max(e.vertices)) in _k for e in me_mesh_089.edges])
me_mesh_089.materials.append(mat_material)
me_mesh_089.use_remesh_preserve_volume = False
me_mesh_089.use_remesh_preserve_attributes = False
me_mesh_089.use_mirror_vertex_groups = False
me_mesh_089.update()
me_mesh_088 = bpy.data.meshes.new('Mesh.088')
me_mesh_088.from_pydata([(0.2595, 0.349, 0.1687), (0.3095, 0.349, 0.1687), (-0.7144, 0.09717, 0.232), (-0.7143, -0.347, 0.2326), (-0.737, 0.08996, -0.1251), (-0.7394, -0.3042, -0.2264), (-0.7395, -0.05881, -0.1637), (-0.7372, -0.3463, -0.1254), (-0.7392, -0.3308, -0.1633), (0.3095, 0.349, 0.2325), (0.2595, 0.349, 0.2325), (0.2595, -0.3463, 0.1687), (0.2595, -0.3468, -0.09263), (0.2595, 0.349, -0.1423), (0.2595, -0.2493, -0.2974), (0.2595, -0.3429, -0.1351), (0.2595, -0.2716, -0.3031), (0.2595, -0.3453, -0.1293), (0.3095, -0.3462, 0.2324), (0.3095, -0.3463, 0.1687), (0.3095, 0.349, -0.1465), (0.3095, 0.4255, -0.1267), (0.3095, 0.4322, -0.1249), (0.3095, 0.4319, 0.2325), (0.3095, 0.4111, 0.2325), (0.2595, -0.3453, -0.1293), (0.2595, -0.3468, -0.09263), (0.3095, 0.349, 0.2325), (0.3095, -0.3462, 0.2324), (0.2595, -0.3463, 0.1687), (0.2595, 0.349, -0.1423), (0.2595, -0.2493, -0.2974), (0.2595, -0.3429, -0.1351), (0.2595, -0.2716, -0.3031), (0.3095, -0.3463, 0.1687), (0.3095, 0.349, -0.1465), (0.3095, 0.4255, -0.1267), (0.3095, 0.4111, 0.2325), (0.3095, 0.4322, -0.1249), (0.3095, 0.4319, 0.2325)], [], [(35, 36, 38, 39, 37, 27), (1, 27, 18, 34), (0, 10, 27, 1), (2, 23, 22, 4), (7, 25, 26, 3), (6, 4, 22, 21), (2, 4, 6, 7, 3), (7, 8, 25), (8, 5, 32, 25), (2, 3, 24, 23), (3, 28, 9, 24), (5, 6, 31, 33), (5, 8, 6), (8, 7, 6), (21, 20, 30, 31, 6), (34, 11, 0, 1), (26, 29, 19, 28, 3), (33, 32, 5), (11, 12, 17, 15, 16, 14, 13, 0), (27, 10, 0, 13, 35)])
_k = set([(9, 24), (9, 28), (11, 12), (11, 34), (12, 17), (13, 14), (13, 35), (14, 16), (15, 16), (15, 17), (18, 27), (18, 34), (19, 28), (19, 29), (20, 21), (20, 30), (21, 22), (22, 23), (23, 24), (25, 26), (25, 32), (26, 29), (27, 37), (30, 31), (31, 33), (32, 33), (35, 36), (36, 38), (37, 39), (38, 39)])
me_mesh_088.attributes.new('sharp_edge', 'BOOLEAN', 'EDGE').data.foreach_set('value', [ (min(e.vertices), max(e.vertices)) in _k for e in me_mesh_088.edges])
me_mesh_088.materials.append(mat_material)
me_mesh_088.use_remesh_preserve_volume = False
me_mesh_088.use_remesh_preserve_attributes = False
me_mesh_088.use_mirror_vertex_groups = False
me_mesh_088.update()
me_mesh_087 = bpy.data.meshes.new('Mesh.087')
me_mesh_087.from_pydata([(-0.4129, -0.3688, 0.4238), (-0.4629, -0.3688, 0.4238), (-0.4385, -0.4442, -0.2389), (0.5861, -0.1084, -0.2771), (0.5788, 0.2179, -0.3145), (0.5947, 0.01034, -0.291), (0.562, 0.4028, -0.1211), (0.6117, 0.2624, -0.2667), (0.6119, 0.3368, -0.1895), (0.6185, 0.3272, -0.188), (-0.4129, 0.2612, -0.307), (-0.4129, 0.2506, -0.3181), (-0.4129, 0.3968, -0.1644), (-0.4129, 0.4027, -0.1581), (-0.4129, -0.3688, -0.2475), (-0.4129, 0.403, 0.4238), (-0.4629, -0.3688, -0.2475), (-0.4383, -0.4441, 0.4238), (-0.4629, -0.4442, 0.4238), (-0.4629, -0.4443, -0.004588), (-0.4629, -0.4443, -0.2389), (-0.4629, -0.4237, -0.2413), (0.6186, 0.3278, 0.4238), (0.6139, 0.3341, 0.4238), (0.5863, -0.1081, 0.4238), (0.5617, 0.4028, 0.4238), (-0.4129, 0.2506, -0.3181), (-0.4129, 0.2612, -0.307), (-0.4129, 0.3968, -0.1644), (-0.4129, 0.4027, -0.1581), (-0.4129, -0.3688, -0.2475), (0.6186, 0.3278, 0.4238), (0.6139, 0.3341, 0.4238), (-0.4129, 0.403, 0.4238), (-0.4629, -0.3688, -0.2475), (-0.4629, -0.4442, 0.4238), (-0.4383, -0.4441, 0.4238), (-0.4629, -0.4443, -0.004588), (-0.4629, -0.4443, -0.2389), (-0.4629, -0.4237, -0.2413), (0.5863, -0.1081, 0.4238), (0.5617, 0.4028, 0.4238)], [], [(0, 14, 34, 1), (39, 16, 30, 26, 4, 5), (7, 4, 8), (4, 26, 27, 8), (9, 7, 8), (3, 2, 5), (4, 7, 5), (7, 9, 5), (9, 3, 5), (29, 33, 25, 6), (9, 31, 40, 3), (6, 8, 28, 29), (8, 27, 28), (5, 2, 38, 39), (2, 37, 38), (2, 36, 18, 37), (17, 24, 22, 23, 41, 15, 0, 1, 35), (32, 31, 8, 6), (31, 9, 8), (34, 21, 20, 19, 35, 1), (40, 36, 2, 3), (25, 32, 6), (15, 13, 12, 10, 11, 14, 0)])
_k = set([(10, 11), (10, 12), (11, 14), (12, 13), (13, 15), (14, 34), (15, 41), (16, 30), (16, 39), (17, 24), (17, 35), (18, 36), (18, 37), (19, 20), (19, 35), (20, 21), (21, 34), (22, 23), (22, 24), (23, 41), (25, 32), (25, 33), (26, 27), (26, 30), (27, 28), (28, 29), (29, 33), (31, 32), (31, 40), (36, 40), (37, 38), (38, 39)])
me_mesh_087.attributes.new('sharp_edge', 'BOOLEAN', 'EDGE').data.foreach_set('value', [ (min(e.vertices), max(e.vertices)) in _k for e in me_mesh_087.edges])
me_mesh_087.materials.append(mat_material)
me_mesh_087.use_remesh_preserve_volume = False
me_mesh_087.use_remesh_preserve_attributes = False
me_mesh_087.use_mirror_vertex_groups = False
me_mesh_087.update()
me_mesh_086 = bpy.data.meshes.new('Mesh.086')
me_mesh_086.from_pydata([(-0.7688, 0.08838, -0.03767), (-0.7769, 0.08765, -0.1686), (-0.7772, -0.02148, -0.1686), (0.2439, 0.01283, 0.2663), (0.2939, 0.01283, 0.2856), (0.2439, -0.138, -0.1689), (0.2439, -0.138, 0.08999), (0.2439, 0.01283, -0.1688), (0.008279, -0.138, -0.001126), (-0.4245, -0.138, -0.1688), (0.2939, 0.01283, -0.1688), (0.2939, 0.08781, 0.3733), (0.2939, 0.08295, 0.3676), (0.2939, 0.08771, -0.1628), (0.2939, 0.08768, -0.1687), (0.2439, 0.01283, 0.2663), (0.2939, 0.01283, 0.2856), (0.2439, 0.01283, -0.1688), (0.2439, -0.138, -0.1689), (0.2439, -0.138, 0.08999), (0.008279, -0.138, -0.001126), (-0.4245, -0.138, -0.1688), (0.2939, 0.01283, -0.1688), (0.2939, 0.08295, 0.3676), (0.2939, 0.08781, 0.3733), (0.2939, 0.08771, -0.1628), (0.2939, 0.08768, -0.1687)], [], [(1, 0, 25, 26), (0, 24, 25), (2, 21, 8), (0, 1, 2), (1, 26, 22, 17, 18, 21, 2), (19, 20, 9, 5), (23, 24, 0, 2), (11, 12, 16, 10, 14, 13), (15, 19, 5, 7), (16, 15, 7, 10), (8, 6, 3, 4, 23, 2)])
_k = set([(3, 4), (3, 6), (4, 23), (5, 7), (5, 9), (6, 8), (7, 10), (8, 21), (9, 20), (10, 14), (11, 12), (11, 13), (12, 16), (13, 14), (15, 16), (15, 19), (17, 18), (17, 22), (18, 21), (19, 20), (22, 26), (23, 24), (24, 25), (25, 26)])
me_mesh_086.attributes.new('sharp_edge', 'BOOLEAN', 'EDGE').data.foreach_set('value', [ (min(e.vertices), max(e.vertices)) in _k for e in me_mesh_086.edges])
me_mesh_086.materials.append(mat_material)
me_mesh_086.use_remesh_preserve_volume = False
me_mesh_086.use_remesh_preserve_attributes = False
me_mesh_086.use_mirror_vertex_groups = False
me_mesh_086.update()
me_mesh_085 = bpy.data.meshes.new('Mesh.085')
me_mesh_085.from_pydata([(-0.4452, -0.1745, 0.3763), (-0.4452, -0.02362, 0.3763), (-0.4689, 0.05232, -0.2858), (0.5536, 0.3872, -0.3247), (0.5538, 0.2339, -0.3249), (0.5236, -0.1745, -0.3236), (-0.3851, -0.1745, -0.2897), (-0.3569, -0.1745, -0.2907), (-0.4452, -0.1745, -0.2873), (0.5535, -0.1745, -0.2779), (0.5534, -0.1745, 0.3436), (0.5534, -0.1745, 0.3763), (-0.4688, 0.05238, 0.3763), (-0.4452, -0.02362, -0.2869), (-0.469, -0.02362, -0.286), (-0.4689, -0.02362, 0.3763), (0.5535, 0.3872, 0.3763), (0.5535, 0.3771, 0.3763), (-0.3851, -0.1745, -0.2897), (-0.3569, -0.1745, -0.2907), (0.5236, -0.1745, -0.3236), (-0.4452, -0.1745, -0.2873), (0.5535, -0.1745, -0.2779), (0.5534, -0.1745, 0.3436), (0.5534, -0.1745, 0.3763), (-0.4452, -0.02362, -0.2869), (-0.469, -0.02362, -0.286), (-0.4689, -0.02362, 0.3763), (-0.4688, 0.05238, 0.3763), (0.5535, 0.3872, 0.3763), (0.5535, 0.3771, 0.3763)], [], [(27, 28, 2, 26), (3, 29, 30, 4), (24, 17, 16, 12, 15, 1, 0), (21, 6, 7, 5, 9, 10, 24, 0), (2, 28, 29, 3), (19, 18, 3, 4), (25, 21, 0, 1), (23, 22, 4), (22, 20, 4), (18, 8, 13, 26, 2, 3), (30, 11, 23, 4), (15, 14, 25, 1), (20, 19, 4)])
_k = set([(5, 7), (5, 9), (6, 7), (6, 21), (8, 13), (8, 18), (9, 10), (10, 24), (11, 23), (11, 30), (12, 15), (12, 16), (13, 26), (14, 15), (14, 25), (16, 17), (17, 24), (18, 19), (19, 20), (20, 22), (21, 25), (22, 23), (26, 27), (27, 28), (28, 29), (29, 30)])
me_mesh_085.attributes.new('sharp_edge', 'BOOLEAN', 'EDGE').data.foreach_set('value', [ (min(e.vertices), max(e.vertices)) in _k for e in me_mesh_085.edges])
me_mesh_085.materials.append(mat_material)
me_mesh_085.use_remesh_preserve_volume = False
me_mesh_085.use_remesh_preserve_attributes = False
me_mesh_085.use_mirror_vertex_groups = False
me_mesh_085.update()
me_mesh_084 = bpy.data.meshes.new('Mesh.084')
me_mesh_084.from_pydata([(-0.5324, -0.422, 0.09078), (-0.5553, -0.43, -0.2663), (-0.5322, -0.02068, 0.5653), (-0.581, 0.05565, -0.2663), (-0.5862, -0.02079, -0.2664), (0.4415, -0.01954, 0.1899), (0.4415, 0.1313, 0.3681), (-0.5099, 0.1313, 0.7362), (-0.5352, 0.1313, 0.3477), (-0.5203, 0.1313, 0.5768), (0.4415, 0.0666, -0.2637), (0.4415, 0.1313, -0.2469), (-0.1303, 0.1313, -0.247), (-0.5737, 0.1313, -0.2469), (0.4415, 0.05531, -0.2666), (0.4415, 0.04853, -0.2666), (0.4415, -0.01954, -0.2667), (0.4915, -0.01954, -0.2667), (0.4915, -0.08699, -0.2667), (0.4915, -0.01954, 0.1706), (0.4915, -0.08652, 0.09142), (0.4415, 0.1313, 0.3681), (0.4415, -0.01954, 0.1899), (-0.5099, 0.1313, 0.7362), (-0.5737, 0.1313, -0.2469), (-0.5352, 0.1313, 0.3477), (-0.5203, 0.1313, 0.5768), (0.4415, 0.1313, -0.2469), (0.4415, 0.0666, -0.2637), (-0.1303, 0.1313, -0.247), (0.4415, 0.05531, -0.2666), (0.4415, 0.04853, -0.2666), (0.4415, -0.01954, -0.2667), (0.4915, -0.01954, -0.2667), (0.4915, -0.08699, -0.2667), (0.4915, -0.01954, 0.1706), (0.4915, -0.08652, 0.09142)], [], [(27, 29, 13, 8, 26, 7, 6), (21, 23, 2, 0, 36, 35, 22), (19, 20, 34, 33), (32, 15, 30, 28, 27, 6, 5), (4, 3, 14, 31), (3, 24, 12, 10, 14), (4, 31, 16, 17, 18, 1), (2, 1, 0), (2, 4, 1), (2, 3, 4), (2, 23, 9, 3), (25, 24, 3), (12, 11, 10), (18, 36, 0, 1), (33, 32, 5, 19), (9, 25, 3)])
_k = set([(5, 6), (5, 19), (6, 7), (7, 26), (8, 13), (8, 26), (9, 23), (9, 25), (10, 11), (10, 14), (11, 12), (12, 24), (13, 29), (14, 31), (15, 30), (15, 32), (16, 17), (16, 31), (17, 18), (18, 36), (19, 20), (20, 34), (21, 22), (21, 23), (22, 35), (24, 25), (27, 28), (27, 29), (28, 30), (32, 33), (33, 34), (35, 36)])
me_mesh_084.attributes.new('sharp_edge', 'BOOLEAN', 'EDGE').data.foreach_set('value', [ (min(e.vertices), max(e.vertices)) in _k for e in me_mesh_084.edges])
me_mesh_084.materials.append(mat_material)
me_mesh_084.use_remesh_preserve_volume = False
me_mesh_084.use_remesh_preserve_attributes = False
me_mesh_084.use_mirror_vertex_groups = False
me_mesh_084.update()
me_mesh_083 = bpy.data.meshes.new('Mesh.083')
me_mesh_083.from_pydata([(-0.01377, -0.04233, 0.2481), (0.01061, 0.03264, -0.4138), (0.01064, 0.0332, 0.2481), (0.005417, 0.0332, 0.2481), (-0.01377, 0.03316, 0.2481), (0.01063, 0.01375, 0.2481), (0.01045, -0.04233, 0.2481), (0.01055, -0.04233, -0.4138), (-0.01377, -0.04233, -0.414), (0.01057, -0.04233, 0.1033), (-0.01377, 0.03264, -0.4139), (-0.01377, 0.03305, 0.06336), (0.01064, 0.0332, 0.2481), (0.005417, 0.0332, 0.2481), (-0.01377, 0.03316, 0.2481), (0.01063, 0.01375, 0.2481), (0.01045, -0.04233, 0.2481), (0.01057, -0.04233, 0.1033), (0.01055, -0.04233, -0.4138), (-0.01377, -0.04233, -0.414), (-0.01377, 0.03264, -0.4139), (-0.01377, 0.03305, 0.06336)], [], [(1, 18, 19, 20), (1, 12, 15, 17, 18), (8, 7, 9, 16, 0), (16, 5, 2, 13, 14, 0), (21, 4, 3), (15, 6, 17), (3, 12, 1, 20, 21), (14, 11, 10, 8, 0)])
_k = set([(2, 5), (2, 13), (3, 4), (3, 12), (4, 21), (5, 16), (6, 15), (6, 17), (7, 8), (7, 9), (8, 10), (9, 16), (10, 11), (11, 14), (12, 15), (13, 14), (17, 18), (18, 19), (19, 20), (20, 21)])
me_mesh_083.attributes.new('sharp_edge', 'BOOLEAN', 'EDGE').data.foreach_set('value', [ (min(e.vertices), max(e.vertices)) in _k for e in me_mesh_083.edges])
me_mesh_083.materials.append(mat_material)
me_mesh_083.use_remesh_preserve_volume = False
me_mesh_083.use_remesh_preserve_attributes = False
me_mesh_083.use_mirror_vertex_groups = False
me_mesh_083.update()
me_mesh_082 = bpy.data.meshes.new('Mesh.082')
me_mesh_082.from_pydata([(0.4602, -0.1345, -0.1532), (0.4602, 0.0163, -0.1532), (0.5102, 0.0163, -0.1532), (-0.5608, 0.09127, 0.1402), (-0.5612, -0.01949, 0.1403), (0.4602, -0.1345, 0.1406), (-0.4997, 0.092, -0.1532), (-0.5693, -0.1345, 0.1159), (-0.6617, -0.1345, -0.1532), (0.4602, 0.0163, 0.1404), (-0.6619, 0.09189, -0.1532), (-0.662, 0.07585, -0.1532), (-0.2152, -0.1345, 0.1404), (0.5102, 0.0163, 0.1404), (0.5102, 0.09204, 0.1404), (0.5102, 0.09208, 0.1266), (0.5102, 0.09184, -0.1532), (0.4602, 0.0163, 0.1404), (0.4602, -0.1345, 0.1406), (-0.2152, -0.1345, 0.1404), (-0.5693, -0.1345, 0.1159), (-0.6617, -0.1345, -0.1532), (-0.4997, 0.092, -0.1532), (-0.6619, 0.09189, -0.1532), (-0.662, 0.07585, -0.1532), (0.5102, 0.0163, 0.1404), (0.5102, 0.09204, 0.1404), (0.5102, 0.09208, 0.1266), (0.5102, 0.09184, -0.1532)], [], [(4, 12, 18, 9, 13, 26, 3), (0, 5, 19, 20, 21), (1, 17, 5, 0), (24, 10, 22, 28, 2, 1, 0, 21), (4, 3, 23, 11), (7, 4, 11, 8), (7, 12, 4), (28, 27, 14, 25, 2), (25, 17, 1, 2), (6, 23, 3, 26, 15), (15, 16, 6)])
_k = set([(5, 17), (5, 19), (6, 16), (6, 23), (7, 8), (7, 12), (8, 11), (9, 13), (9, 18), (10, 22), (10, 24), (11, 23), (12, 18), (13, 26), (14, 25), (14, 27), (15, 16), (15, 26), (17, 25), (19, 20), (20, 21), (21, 24), (22, 28), (27, 28)])
me_mesh_082.attributes.new('sharp_edge', 'BOOLEAN', 'EDGE').data.foreach_set('value', [ (min(e.vertices), max(e.vertices)) in _k for e in me_mesh_082.edges])
me_mesh_082.materials.append(mat_material)
me_mesh_082.use_remesh_preserve_volume = False
me_mesh_082.use_remesh_preserve_attributes = False
me_mesh_082.use_mirror_vertex_groups = False
me_mesh_082.update()
me_mesh_081 = bpy.data.meshes.new('Mesh.081')
me_mesh_081.from_pydata([(0.6668, 0.03582, -0.1426), (-0.3552, -0.03819, 0.1514), (-0.4219, -0.03835, -0.03288), (0.6668, 0.03582, 0.17), (0.6668, -0.03852, 0.1512), (-0.3757, 0.03582, 0.09563), (-0.4563, 0.03583, -0.128), (-0.4615, 0.03583, -0.1426), (-0.3487, 0.03582, 0.1701), (0.6668, -0.03828, -0.1426), (-0.4612, 0.01511, -0.1426), (0.6668, -0.03854, 0.1357), (-0.4533, -0.03818, -0.1426), (0.6668, 0.03582, 0.17), (0.6668, -0.03852, 0.1512), (-0.3487, 0.03582, 0.1701), (-0.3757, 0.03582, 0.09563), (-0.4563, 0.03583, -0.128), (-0.4615, 0.03583, -0.1426), (-0.4612, 0.01511, -0.1426), (0.6668, -0.03828, -0.1426), (0.6668, -0.03854, 0.1357), (-0.4533, -0.03818, -0.1426)], [], [(0, 13, 14, 11, 20), (2, 10, 22), (1, 15, 16, 2), (21, 4, 1, 2), (9, 21, 2, 22), (18, 6, 5, 8, 13, 0), (16, 17, 2), (20, 12, 19, 18, 0), (17, 7, 10, 2), (4, 3, 15, 1)])
_k = set([(3, 4), (3, 15), (4, 21), (5, 6), (5, 8), (6, 18), (7, 10), (7, 17), (8, 13), (9, 21), (9, 22), (10, 22), (11, 14), (11, 20), (12, 19), (12, 20), (13, 14), (15, 16), (16, 17), (18, 19)])
me_mesh_081.attributes.new('sharp_edge', 'BOOLEAN', 'EDGE').data.foreach_set('value', [ (min(e.vertices), max(e.vertices)) in _k for e in me_mesh_081.edges])
me_mesh_081.materials.append(mat_material)
me_mesh_081.use_remesh_preserve_volume = False
me_mesh_081.use_remesh_preserve_attributes = False
me_mesh_081.use_mirror_vertex_groups = False
me_mesh_081.update()
me_mesh_080 = bpy.data.meshes.new('Mesh.080')
me_mesh_080.from_pydata([(0.3163, 0.1634, -0.3283), (0.3663, 0.1634, -0.3283), (-0.658, -0.08833, -0.3923), (-0.6576, -0.5319, -0.3916), (-0.658, 0.3153, 0.08402), (-0.6513, -0.5328, 0.3855), (-0.6579, 0.3152, 0.2873), (-0.6581, -0.5235, 0.384), (-0.6579, -0.5969, 0.3069), (0.3663, 0.1634, -0.3921), (0.3663, -0.5118, -0.3919), (0.3663, -0.5382, -0.3283), (0.3663, -0.5353, -0.3596), (0.3663, -0.5323, -0.3919), (0.3163, 0.1634, -0.3922), (0.3163, 0.316, 0.3241), (0.3163, 0.316, -0.2915), (0.3163, 0.4668, 0.3067), (0.3163, 0.4668, -0.1132), (-0.5275, 0.4668, 0.2756), (-0.6354, 0.4668, 0.2547), (-0.5554, 0.4668, 0.2236), (-0.5553, 0.4668, 0.2744), (-0.6354, 0.4668, 0.2706), (0.3163, 0.1634, 0.3417), (0.3163, -0.5325, 0.4217), (0.3163, -0.594, 0.3499), (0.3163, -0.6, 0.3426), (0.3163, -0.5382, -0.3283), (0.3663, 0.1634, 0.3435), (0.3663, 0.316, 0.3259), (0.3663, 0.316, -0.3109), (0.3663, 0.2659, -0.3701), (0.3663, 0.2472, -0.3922), (0.3663, 0.1634, -0.3921), (0.3663, -0.5118, -0.3919), (0.3663, -0.5382, -0.3283), (0.3663, -0.5353, -0.3596), (0.3663, -0.5323, -0.3919), (0.3163, 0.4668, 0.3067), (0.3163, 0.316, 0.3241), (0.3163, 0.4668, -0.1132), (0.3163, 0.316, -0.2915), (0.3163, -0.5382, -0.3283), (-0.5275, 0.4668, 0.2756), (-0.6354, 0.4668, 0.2547), (-0.5554, 0.4668, 0.2236), (-0.5553, 0.4668, 0.2744), (-0.6354, 0.4668, 0.2706), (0.3163, 0.1634, 0.3417), (0.3163, -0.5325, 0.4217), (0.3163, -0.594, 0.3499), (0.3163, -0.6, 0.3426), (0.3663, 0.1634, 0.3435), (0.3663, 0.316, 0.3259), (0.3663, 0.2472, -0.3922), (0.3663, 0.316, -0.3109), (0.3663, 0.2659, -0.3701)], [], [(0, 49, 25, 26, 27, 28), (2, 7, 6, 4), (0, 28, 36, 1), (2, 8, 7), (2, 3, 8), (3, 38, 37, 43, 8), (4, 45, 46), (56, 54, 53, 34, 33, 32), (4, 57, 55, 2), (8, 5, 7), (5, 6, 7), (36, 12, 13, 10, 34, 1), (53, 49, 0, 14, 34), (24, 29, 30, 40, 39, 44, 5, 50), (44, 47, 6, 5), (51, 50, 5), (56, 42, 15, 54), (52, 51, 5, 8), (34, 14, 0, 1), (55, 9, 35, 2), (42, 41, 17, 15), (37, 11, 43), (43, 52, 8), (35, 38, 3, 2), (47, 48, 6), (41, 21, 20, 23, 22, 19, 17), (48, 45, 4, 6), (18, 16, 31, 57, 4, 46)])
_k = set([(9, 35), (9, 55), (10, 13), (10, 34), (11, 37), (11, 43), (12, 13), (12, 36), (15, 17), (15, 54), (16, 18), (16, 31), (17, 19), (18, 46), (19, 22), (20, 21), (20, 23), (21, 41), (22, 23), (24, 29), (24, 50), (25, 26), (25, 49), (26, 27), (27, 28), (28, 36), (29, 30), (30, 40), (31, 57), (32, 33), (32, 56), (33, 34), (35, 38), (37, 38), (39, 40), (39, 44), (41, 42), (42, 56), (43, 52), (44, 47), (45, 46), (45, 48), (47, 48), (49, 53), (50, 51), (51, 52), (53, 54), (55, 57)])
me_mesh_080.attributes.new('sharp_edge', 'BOOLEAN', 'EDGE').data.foreach_set('value', [ (min(e.vertices), max(e.vertices)) in _k for e in me_mesh_080.edges])
me_mesh_080.materials.append(mat_material)
me_mesh_080.use_remesh_preserve_volume = False
me_mesh_080.use_remesh_preserve_attributes = False
me_mesh_080.use_mirror_vertex_groups = False
me_mesh_080.update()

# ---- objects
ob_cube = bpy.data.objects.new('Cube', me_cube)
ob_cube_cell_019 = bpy.data.objects.new('Cube_cell.019', me_mesh_099)
ob_cube_cell_018 = bpy.data.objects.new('Cube_cell.018', me_mesh_098)
ob_cube_cell_017 = bpy.data.objects.new('Cube_cell.017', me_mesh_097)
ob_cube_cell_016 = bpy.data.objects.new('Cube_cell.016', me_mesh_096)
ob_cube_cell_015 = bpy.data.objects.new('Cube_cell.015', me_mesh_095)
ob_cube_cell_014 = bpy.data.objects.new('Cube_cell.014', me_mesh_094)
ob_cube_cell_013 = bpy.data.objects.new('Cube_cell.013', me_mesh_093)
ob_cube_cell_012 = bpy.data.objects.new('Cube_cell.012', me_mesh_092)
ob_cube_cell_011 = bpy.data.objects.new('Cube_cell.011', me_mesh_091)
ob_cube_cell_010 = bpy.data.objects.new('Cube_cell.010', me_mesh_090)
ob_cube_cell_009 = bpy.data.objects.new('Cube_cell.009', me_mesh_089)
ob_cube_cell_008 = bpy.data.objects.new('Cube_cell.008', me_mesh_088)
ob_cube_cell_007 = bpy.data.objects.new('Cube_cell.007', me_mesh_087)
ob_cube_cell_006 = bpy.data.objects.new('Cube_cell.006', me_mesh_086)
ob_cube_cell_005 = bpy.data.objects.new('Cube_cell.005', me_mesh_085)
ob_cube_cell_004 = bpy.data.objects.new('Cube_cell.004', me_mesh_084)
ob_cube_cell_003 = bpy.data.objects.new('Cube_cell.003', me_mesh_083)
ob_cube_cell_002 = bpy.data.objects.new('Cube_cell.002', me_mesh_082)
ob_cube_cell_001 = bpy.data.objects.new('Cube_cell.001', me_mesh_081)
ob_cube_cell = bpy.data.objects.new('Cube_cell', me_mesh_080)

# ---- transforms, parenting, visibility, modifiers, constraints
ob_cube.location = (0.0, 0.0, 0.0)
ob_cube.lock_rotations_4d = False
ob_cube.empty_display_type = 'ARROWS'
ob_cube.lineart.crease_threshold = 0.0
ob_cube_cell_019.location = (-0.4102, 0.9285, 0.7281)
ob_cube_cell_019.lineart.crease_threshold = 0.0
ob_cube_cell_018.location = (0.6016, -0.4848, 1.635)
ob_cube_cell_018.lineart.crease_threshold = 0.0
ob_cube_cell_017.location = (-0.7406, 0.6342, 1.729)
ob_cube_cell_017.lineart.crease_threshold = 0.0
ob_cube_cell_016.location = (0.5286, 0.5648, 1.684)
ob_cube_cell_016.lineart.crease_threshold = 0.0
ob_cube_cell_015.location = (-0.4045, 0.3363, 0.8756)
ob_cube_cell_015.lineart.crease_threshold = 0.0
ob_cube_cell_014.location = (0.7505, -0.3851, 0.7692)
ob_cube_cell_014.lineart.crease_threshold = 0.0
ob_cube_cell_013.location = (-0.561, -0.646, 0.7523)
ob_cube_cell_013.lineart.crease_threshold = 0.0
ob_cube_cell_012.location = (0.5941, 0.6268, 0.1458)
ob_cube_cell_012.lineart.crease_threshold = 0.0
ob_cube_cell_011.location = (0.4425, -0.2561, 0.1368)
ob_cube_cell_011.lineart.crease_threshold = 0.0
ob_cube_cell_010.location = (-0.546, 0.4928, 0.1974)
ob_cube_cell_010.lineart.crease_threshold = 0.0
ob_cube_cell_009.location = (0.6694, -0.8146, 0.9975)
ob_cube_cell_009.lineart.crease_threshold = 0.0
ob_cube_cell_008.location = (0.7405, 0.3476, 0.4203)
ob_cube_cell_008.lineart.crease_threshold = 0.0
ob_cube_cell_007.location = (-0.5871, -0.3278, 1.621)
ob_cube_cell_007.lineart.crease_threshold = 0.0
ob_cube_cell_006.location = (0.7561, -0.862, 0.4641)
ob_cube_cell_006.lineart.crease_threshold = 0.0
ob_cube_cell_005.location = (-0.5548, -0.8255, 1.669)
ob_cube_cell_005.lineart.crease_threshold = 0.0
ob_cube_cell_004.location = (0.5585, 0.8687, 0.5621)
ob_cube_cell_004.lineart.crease_threshold = 0.0
ob_cube_cell_003.location = (-1.036, -0.8068, 1.797)
ob_cube_cell_003.lineart.crease_threshold = 0.0
ob_cube_cell_002.location = (0.5398, -0.8655, 0.1532)
ob_cube_cell_002.lineart.crease_threshold = 0.0
ob_cube_cell_001.location = (0.3332, 0.9642, 0.1426)
ob_cube_cell_001.lineart.crease_threshold = 0.0
ob_cube_cell.location = (0.6837, 0.5332, 1.047)
ob_cube_cell.lineart.crease_threshold = 0.0

# ---- collection membership
col_collection_1.objects.link(ob_cube)
col_collection_2.objects.link(ob_cube_cell_019)
col_collection_2.objects.link(ob_cube_cell_018)
col_collection_2.objects.link(ob_cube_cell_017)
col_collection_2.objects.link(ob_cube_cell_016)
col_collection_2.objects.link(ob_cube_cell_015)
col_collection_2.objects.link(ob_cube_cell_014)
col_collection_2.objects.link(ob_cube_cell_013)
col_collection_2.objects.link(ob_cube_cell_012)
col_collection_2.objects.link(ob_cube_cell_011)
col_collection_2.objects.link(ob_cube_cell_010)
col_collection_2.objects.link(ob_cube_cell_009)
col_collection_2.objects.link(ob_cube_cell_008)
col_collection_2.objects.link(ob_cube_cell_007)
col_collection_2.objects.link(ob_cube_cell_006)
col_collection_2.objects.link(ob_cube_cell_005)
col_collection_2.objects.link(ob_cube_cell_004)
col_collection_2.objects.link(ob_cube_cell_003)
col_collection_2.objects.link(ob_cube_cell_002)
col_collection_2.objects.link(ob_cube_cell_001)
col_collection_2.objects.link(ob_cube_cell)

# ---- scene / render settings (as saved in the file)
scene.frame_start = 1; scene.frame_end = 250; scene.frame_set(1)
scene.render.engine = 'BLENDER_EEVEE_NEXT'
scene.render.resolution_percentage = 50
scene.render.dither_intensity = 0.0
scene.cycles.use_denoising = False
scene.cycles.samples = 128
scene.cycles.sampling_pattern = 'TABULATED_SOBOL'
scene.cycles.light_sampling_threshold = 0.0
scene.cycles.use_adaptive_sampling = False
scene.cycles.use_light_tree = False
scene.cycles.blur_glossy = 0.0
scene.cycles.sample_clamp_indirect = 0.0
scene.view_settings.view_transform = 'Standard'
bpy.context.view_layer.update()

# ---- added for rendering (the .blend has no active camera and no usable light): camera, sun
cam_auto = bpy.data.cameras.new('AutoCamera')
cam_auto.lens = 50.0
cam_auto.sensor_width = 36.0
cam_auto.clip_end = 1000.0
ob_auto_camera = bpy.data.objects.new('AutoCamera', cam_auto)
scene.collection.objects.link(ob_auto_camera)
ob_auto_camera.location = (3.72787, -4.47344, 3.62859)
ob_auto_camera.rotation_euler = (1.09748, -7.21219e-08, 0.694738)
scene.camera = ob_auto_camera
light_auto_sun = bpy.data.lights.new('AutoSun', 'SUN')
light_auto_sun.energy = 3.0
light_auto_sun.angle = 0.0523599
ob_auto_sun = bpy.data.objects.new('AutoSun', light_auto_sun)
scene.collection.objects.link(ob_auto_sun)
ob_auto_sun.rotation_euler = (0.872665, 0.174533, 0.523599)
bpy.context.view_layer.update()
